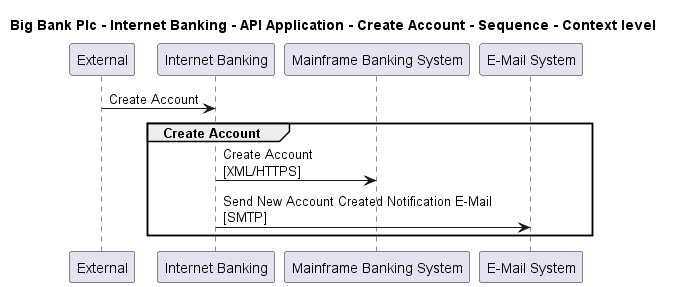

The diagram above was rendered by PlantUML. Its source (embedded in the PNG):
@startuml
skinparam noteTextAlignment left

title Big Bank Plc - Internet Banking - API Application - Create Account - Sequence - Context level

participant "External" as C4InterFlow.SoftwareSystems.ExternalSystem
participant "Internet Banking" as BigBankPlc.SoftwareSystems.InternetBanking
participant "Mainframe Banking System" as BigBankPlc.SoftwareSystems.MainframeBankingSystem
participant "E-Mail System" as BigBankPlc.SoftwareSystems.EMailSystem

C4InterFlow.SoftwareSystems.ExternalSystem -> BigBankPlc.SoftwareSystems.InternetBanking : Create Account
group Create Account
BigBankPlc.SoftwareSystems.InternetBanking -> BigBankPlc.SoftwareSystems.MainframeBankingSystem : Create Account\n[XML/HTTPS]
BigBankPlc.SoftwareSystems.InternetBanking -> BigBankPlc.SoftwareSystems.EMailSystem : Send New Account Created Notification E-Mail\n[SMTP]
end


@enduml